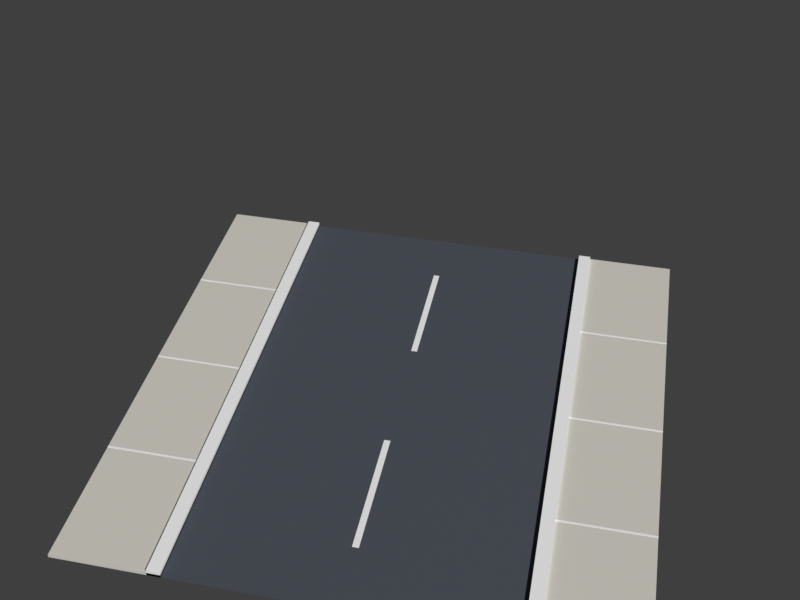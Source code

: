 # Source: road-straight.blend  (saved by Blender 5.3.31; exported with 4.5.12 LTS)
import bpy
from mathutils import Matrix  # noqa: F401  (used for matrix-valued properties, if any)

bpy.ops.wm.read_factory_settings(use_empty=True)
scene = bpy.context.scene
scene.name = 'Scene'

# ---- collections
col_road_straight = bpy.data.collections.new('road-straight'); scene.collection.children.link(col_road_straight)

# ---- materials (node trees are filled in below, after node groups)
mat_pal_asphalt = bpy.data.materials.new('pal_asphalt')
mat_pal_asphalt.diffuse_color = (0.06848, 0.07819, 0.0999, 1.0)
mat_pal_stone = bpy.data.materials.new('pal_stone')
mat_pal_stone.diffuse_color = (0.6939, 0.6654, 0.6038, 1.0)
mat_pal_white = bpy.data.materials.new('pal_white')
mat_pal_white.diffuse_color = (1.0, 1.0, 1.0, 1.0)

# ---- material node trees
mat_pal_asphalt.use_nodes = True; mat_pal_asphalt.node_tree.nodes.clear()
_N = mat_pal_asphalt.node_tree.nodes; _L = mat_pal_asphalt.node_tree.links
n0 = _N.new('ShaderNodeBsdfPrincipled'); n0.name = 'Principled BSDF'; n0.location = (-200, 100)
n0.inputs[0].default_value = (0.06848, 0.07819, 0.0999, 1.0)
n0.inputs[2].default_value = 0.8
n0.inputs[10].default_value = 0.005
n1 = _N.new('ShaderNodeOutputMaterial'); n1.name = 'Material Output'; n1.location = (200, 100)
_L.new(n0.outputs[0], n1.inputs[0])
n1.is_active_output = True
mat_pal_stone.use_nodes = True; mat_pal_stone.node_tree.nodes.clear()
_N = mat_pal_stone.node_tree.nodes; _L = mat_pal_stone.node_tree.links
n0 = _N.new('ShaderNodeBsdfPrincipled'); n0.name = 'Principled BSDF'; n0.location = (-200, 100)
n0.inputs[0].default_value = (0.6939, 0.6654, 0.6038, 1.0)
n0.inputs[2].default_value = 0.8
n0.inputs[10].default_value = 0.005
n1 = _N.new('ShaderNodeOutputMaterial'); n1.name = 'Material Output'; n1.location = (200, 100)
_L.new(n0.outputs[0], n1.inputs[0])
n1.is_active_output = True
mat_pal_white.use_nodes = True; mat_pal_white.node_tree.nodes.clear()
_N = mat_pal_white.node_tree.nodes; _L = mat_pal_white.node_tree.links
n0 = _N.new('ShaderNodeBsdfPrincipled'); n0.name = 'Principled BSDF'; n0.location = (-200, 100)
n0.inputs[0].default_value = (1.0, 1.0, 1.0, 1.0)
n0.inputs[10].default_value = 0.005
n1 = _N.new('ShaderNodeOutputMaterial'); n1.name = 'Material Output'; n1.location = (200, 100)
_L.new(n0.outputs[0], n1.inputs[0])
n1.is_active_output = True

# ---- world
world_review_sky = bpy.data.worlds.new('_review_sky'); scene.world = world_review_sky
world_review_sky.use_nodes = True; world_review_sky.node_tree.nodes.clear()
_N = world_review_sky.node_tree.nodes; _L = world_review_sky.node_tree.links
n0 = _N.new('ShaderNodeBackground'); n0.name = 'Background'; n0.location = (-200, 100)
n0.inputs[0].default_value = (0.05, 0.05, 0.05, 1.0)
n1 = _N.new('ShaderNodeOutputWorld'); n1.name = 'World Output'; n1.location = (200, 100)
_L.new(n0.outputs[0], n1.inputs[0])
n1.is_active_output = True
world_review_sky.color = (0.624, 0.8228, 1.0)

# ---- cameras
cam_review_cam = bpy.data.cameras.new('_review_cam')
cam_review_cam.ortho_scale = 9.896

# ---- meshes
me_road = bpy.data.meshes.new('road')
me_road.from_pydata([(-3.0, -5.0, 0.0), (3.0, -5.0, 0.0), (-3.0, 5.0, 0.0), (3.0, 5.0, 0.0), (-3.0, -5.0, 0.02), (3.0, -5.0, 0.02), (-3.0, 5.0, 0.02), (3.0, 5.0, 0.02), (-5.0, -5.0, 0.0), (-5.0, 5.0, 0.0), (-5.0, -5.0, 0.06), (-3.0, -5.0, 0.06), (-5.0, 5.0, 0.06), (-3.0, 5.0, 0.06), (-3.25, -5.0, 0.0), (-3.25, 5.0, 0.0), (-3.25, -5.0, 0.12), (-3.0, -5.0, 0.12), (-3.25, 5.0, 0.12), (-3.0, 5.0, 0.12), (5.0, -5.0, 0.0), (5.0, 5.0, 0.0), (3.0, -5.0, 0.06), (5.0, -5.0, 0.06), (3.0, 5.0, 0.06), (5.0, 5.0, 0.06), (3.25, -5.0, 0.0), (3.25, 5.0, 0.0), (3.0, -5.0, 0.12), (3.25, -5.0, 0.12), (3.0, 5.0, 0.12), (3.25, 5.0, 0.12), (-5.0, -2.52, 0.06), (-3.25, -2.52, 0.06), (-5.0, -2.48, 0.06), (-3.25, -2.48, 0.06), (-5.0, -2.52, 0.063), (-3.25, -2.52, 0.063), (-5.0, -2.48, 0.063), (-3.25, -2.48, 0.063), (3.25, -2.52, 0.06), (5.0, -2.52, 0.06), (3.25, -2.48, 0.06), (5.0, -2.48, 0.06), (3.25, -2.52, 0.063), (5.0, -2.52, 0.063), (3.25, -2.48, 0.063), (5.0, -2.48, 0.063), (-5.0, -0.02, 0.06), (-3.25, -0.02, 0.06), (-5.0, 0.02, 0.06), (-3.25, 0.02, 0.06), (-5.0, -0.02, 0.063), (-3.25, -0.02, 0.063), (-5.0, 0.02, 0.063), (-3.25, 0.02, 0.063), (3.25, -0.02, 0.06), (5.0, -0.02, 0.06), (3.25, 0.02, 0.06), (5.0, 0.02, 0.06), (3.25, -0.02, 0.063), (5.0, -0.02, 0.063), (3.25, 0.02, 0.063), (5.0, 0.02, 0.063), (-5.0, 2.48, 0.06), (-3.25, 2.48, 0.06), (-5.0, 2.52, 0.06), (-3.25, 2.52, 0.06), (-5.0, 2.48, 0.063), (-3.25, 2.48, 0.063), (-5.0, 2.52, 0.063), (-3.25, 2.52, 0.063), (3.25, 2.48, 0.06), (5.0, 2.48, 0.06), (3.25, 2.52, 0.06), (5.0, 2.52, 0.06), (3.25, 2.48, 0.063), (5.0, 2.48, 0.063), (3.25, 2.52, 0.063), (5.0, 2.52, 0.063), (-0.06, -3.75, 0.02), (0.06, -3.75, 0.02), (-0.06, -1.25, 0.02), (0.06, -1.25, 0.02), (-0.06, -3.75, 0.024), (0.06, -3.75, 0.024), (-0.06, -1.25, 0.024), (0.06, -1.25, 0.024), (-0.06, 1.25, 0.02), (0.06, 1.25, 0.02), (-0.06, 3.75, 0.02), (0.06, 3.75, 0.02), (-0.06, 1.25, 0.024), (0.06, 1.25, 0.024), (-0.06, 3.75, 0.024), (0.06, 3.75, 0.024)], [], [(0, 2, 3, 1), (4, 5, 7, 6), (0, 1, 5, 4), (2, 6, 7, 3), (0, 4, 6, 2), (1, 3, 7, 5), (8, 9, 2, 0), (10, 11, 13, 12), (8, 0, 11, 10), (9, 12, 13, 2), (8, 10, 12, 9), (0, 2, 13, 11), (14, 15, 2, 0), (16, 17, 19, 18), (14, 0, 17, 16), (15, 18, 19, 2), (14, 16, 18, 15), (0, 2, 19, 17), (1, 3, 21, 20), (22, 23, 25, 24), (1, 20, 23, 22), (3, 24, 25, 21), (1, 22, 24, 3), (20, 21, 25, 23), (1, 3, 27, 26), (28, 29, 31, 30), (1, 26, 29, 28), (3, 30, 31, 27), (1, 28, 30, 3), (26, 27, 31, 29), (32, 34, 35, 33), (36, 37, 39, 38), (32, 33, 37, 36), (34, 38, 39, 35), (32, 36, 38, 34), (33, 35, 39, 37), (40, 42, 43, 41), (44, 45, 47, 46), (40, 41, 45, 44), (42, 46, 47, 43), (40, 44, 46, 42), (41, 43, 47, 45), (48, 50, 51, 49), (52, 53, 55, 54), (48, 49, 53, 52), (50, 54, 55, 51), (48, 52, 54, 50), (49, 51, 55, 53), (56, 58, 59, 57), (60, 61, 63, 62), (56, 57, 61, 60), (58, 62, 63, 59), (56, 60, 62, 58), (57, 59, 63, 61), (64, 66, 67, 65), (68, 69, 71, 70), (64, 65, 69, 68), (66, 70, 71, 67), (64, 68, 70, 66), (65, 67, 71, 69), (72, 74, 75, 73), (76, 77, 79, 78), (72, 73, 77, 76), (74, 78, 79, 75), (72, 76, 78, 74), (73, 75, 79, 77), (80, 82, 83, 81), (84, 85, 87, 86), (80, 81, 85, 84), (82, 86, 87, 83), (80, 84, 86, 82), (81, 83, 87, 85), (88, 90, 91, 89), (92, 93, 95, 94), (88, 89, 93, 92), (90, 94, 95, 91), (88, 92, 94, 90), (89, 91, 95, 93)])
me_road.polygons.foreach_set('material_index', [0, 0, 0, 0, 0, 0, 1, 1, 1, 1, 1, 1, 2, 2, 2, 2, 2, 2, 1, 1, 1, 1, 1, 1, 2, 2, 2, 2, 2, 2, 2, 2, 2, 2, 2, 2, 2, 2, 2, 2, 2, 2, 2, 2, 2, 2, 2, 2, 2, 2, 2, 2, 2, 2, 2, 2, 2, 2, 2, 2, 2, 2, 2, 2, 2, 2, 2, 2, 2, 2, 2, 2, 2, 2, 2, 2, 2, 2])
me_road.materials.append(mat_pal_asphalt)
me_road.materials.append(mat_pal_stone)
me_road.materials.append(mat_pal_white)
me_road.update()

# ---- objects
ob_review_cam = bpy.data.objects.new('_review_cam', cam_review_cam)
ob_road = bpy.data.objects.new('road', me_road)

# ---- transforms, parenting, visibility, modifiers, constraints
ob_review_cam.location = (3.171, -15.04, 15.3)
ob_review_cam.rotation_euler = (0.8727, -8.78e-09, 0.2094)
ob_road.location = (0.0, 0.0, 0.0)

# ---- collection membership
scene.collection.objects.link(ob_review_cam)
col_road_straight.objects.link(ob_road)

# ---- scene / render settings (as saved in the file)
scene.camera = ob_review_cam
scene.frame_start = 1; scene.frame_end = 250; scene.frame_set(1)
scene.render.engine = 'BLENDER_WORKBENCH'
scene.render.resolution_x = 1200
scene.render.resolution_y = 900
scene.render.bake_bias = 0.0
scene.render.bake_samples = 0
scene.render.compositor_device = 'GPU'
scene.eevee.use_volume_custom_range = False
scene.eevee.fast_gi_thickness_near = 0.1
scene.eevee.fast_gi_thickness_far = 0.0
scene.eevee.ray_tracing_options.screen_trace_thickness = 0.1
scene.view_settings.view_transform = 'Standard'
bpy.context.view_layer.update()

# ---- added for rendering (the .blend has no usable light): sun
light_auto_sun = bpy.data.lights.new('AutoSun', 'SUN')
light_auto_sun.energy = 3.0
light_auto_sun.angle = 0.0523599
ob_auto_sun = bpy.data.objects.new('AutoSun', light_auto_sun)
scene.collection.objects.link(ob_auto_sun)
ob_auto_sun.rotation_euler = (0.872665, 0.174533, 0.523599)
bpy.context.view_layer.update()
